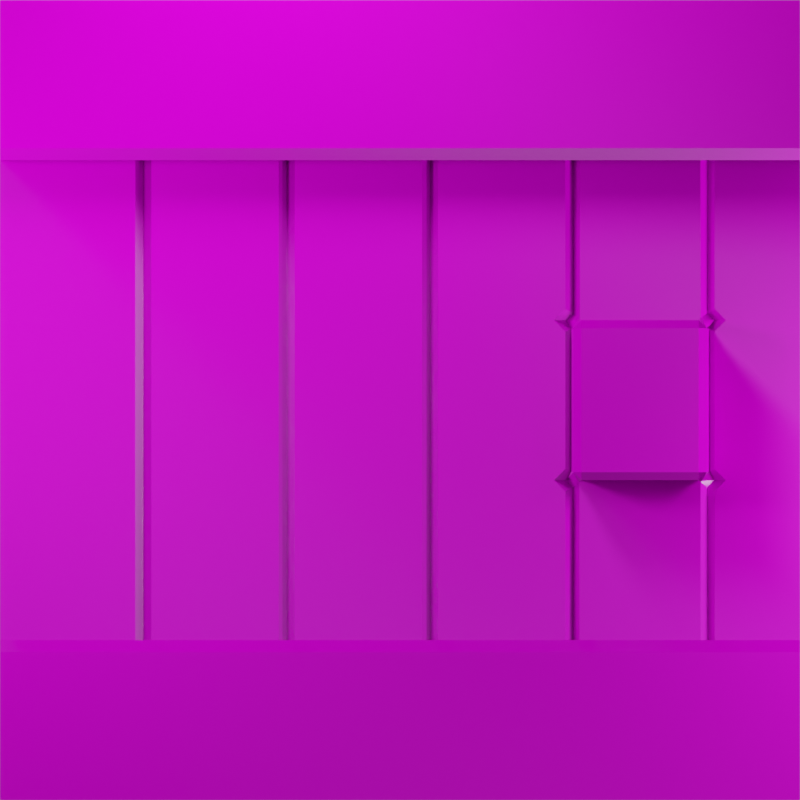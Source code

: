 # Source: Door.blend  (saved by Blender 2.80.75; exported with 4.5.12 LTS)
import bpy
from mathutils import Matrix  # noqa: F401  (used for matrix-valued properties, if any)

bpy.ops.wm.read_factory_settings(use_empty=True)
scene = bpy.context.scene
scene.name = 'Scene'

# ---- collections
col_collection = bpy.data.collections.new('Collection'); scene.collection.children.link(col_collection)

# ---- images (referenced by path relative to the original .blend; pixels are not part of the script)
import os
ASSET_DIR = os.environ.get("B2B_ASSET_DIR", "")  # directory of the original .blend (textures are referenced by path, not embedded)
HERE = os.path.dirname(os.path.abspath(__file__))  # packed textures are extracted next to this script under _unpacked/

def load_image(name, relpath, width, height, colorspace="sRGB"):
    """Load a texture the original file referenced (path relative to the .blend, or extracted next to this script)."""
    p = next((c for c in (os.path.join(HERE, relpath), os.path.join(ASSET_DIR, relpath)) if relpath and os.path.exists(c)), "")
    if p:
        img = bpy.data.images.load(p, check_existing=True)
        img.name = name
    else:  # same state as the original file: an image datablock whose file is absent (Cycles renders it pink)
        img = bpy.data.images.new(name, width, height)
        img.source = "FILE"
        img.filepath = "//" + (relpath or name)
    img.colorspace_settings.name = colorspace
    return img
img_wood10_nrm_jpg = load_image('Wood10_nrm.jpg', 'Wood10_nrm.jpg', 1024, 1024, 'Non-Color')
img_wood10_rgh_jpg = load_image('Wood10_rgh.jpg', 'Wood10_rgh.jpg', 1024, 1024, 'Non-Color')
img_wood10_col_jpg = load_image('Wood10_col.jpg', 'Wood10_col.jpg', 1024, 1024, 'sRGB')
img_metal11_rgh_jpg = load_image('Metal11_rgh.jpg', 'Metal11_rgh.jpg', 1024, 1024, 'sRGB')
img_metal11_nrm_jpg = load_image('Metal11_nrm.jpg', 'Metal11_nrm.jpg', 1024, 1024, 'sRGB')
img_metal11_col_jpg = load_image('Metal11_col.jpg', 'Metal11_col.jpg', 1024, 1024, 'sRGB')

# ---- materials (node trees are filled in below, after node groups)
mat_wood = bpy.data.materials.new('Wood')
mat_wood.use_transparent_shadow = False
mat_metal = bpy.data.materials.new('Metal')
mat_metal.use_transparent_shadow = False

# ---- material node trees
mat_wood.use_nodes = True; mat_wood.node_tree.nodes.clear()
_N = mat_wood.node_tree.nodes; _L = mat_wood.node_tree.links
n0 = _N.new('ShaderNodeOutputMaterial'); n0.name = 'Material Output'; n0.location = (300, 300)
n1 = _N.new('ShaderNodeBsdfPrincipled'); n1.name = 'Principled BSDF'; n1.location = (10, 300)
n1.distribution = 'GGX'
n1.subsurface_method = 'BURLEY'
n1.inputs[3].default_value = 1.45
n1.inputs[27].default_value = (0.0, 0.0, 0.0, 1.0)
n1.inputs[28].default_value = 1.0
n2 = _N.new('ShaderNodeTexImage'); n2.name = 'Image Texture.002'; n2.location = (-550, -266)
n2.image = img_wood10_nrm_jpg
n3 = _N.new('ShaderNodeTexImage'); n3.name = 'Image Texture.001'; n3.location = (-375, 21)
n3.image = img_wood10_rgh_jpg
n4 = _N.new('ShaderNodeTexCoord'); n4.name = 'Texture Coordinate'; n4.location = (-1330, 39)
n4.width = 138
n5 = _N.new('ShaderNodeMapping'); n5.name = 'Mapping'; n5.location = (-1060, 122)
n6 = _N.new('ShaderNodeTexImage'); n6.name = 'Image Texture'; n6.location = (-332, 321)
n6.image = img_wood10_col_jpg
n7 = _N.new('ShaderNodeNormalMap'); n7.name = 'Normal Map'; n7.location = (-224, -311)
_L.new(n1.outputs[0], n0.inputs[0])
_L.new(n6.outputs[0], n1.inputs[0])
_L.new(n3.outputs[0], n1.inputs[2])
_L.new(n5.outputs[0], n6.inputs[0])
_L.new(n5.outputs[0], n3.inputs[0])
_L.new(n5.outputs[0], n2.inputs[0])
_L.new(n4.outputs[2], n5.inputs[0])
_L.new(n2.outputs[0], n7.inputs[1])
_L.new(n7.outputs[0], n1.inputs[5])
n0.is_active_output = True
mat_metal.use_nodes = True; mat_metal.node_tree.nodes.clear()
_N = mat_metal.node_tree.nodes; _L = mat_metal.node_tree.links
n0 = _N.new('ShaderNodeOutputMaterial'); n0.name = 'Material Output'; n0.location = (315, 300)
n1 = _N.new('ShaderNodeTexCoord'); n1.name = 'Texture Coordinate'; n1.location = (-1237, 261)
n2 = _N.new('ShaderNodeMapping'); n2.name = 'Mapping'; n2.location = (-949, 300)
n3 = _N.new('ShaderNodeTexImage'); n3.name = 'Image Texture.002'; n3.location = (-384, 33)
n3.image = img_metal11_rgh_jpg
n4 = _N.new('ShaderNodeTexImage'); n4.name = 'Image Texture.001'; n4.location = (-615, -253)
n4.image = img_metal11_nrm_jpg
n5 = _N.new('ShaderNodeNormalMap'); n5.name = 'Normal Map'; n5.location = (-295, -342)
n6 = _N.new('ShaderNodeTexImage'); n6.name = 'Image Texture'; n6.location = (-524, 373)
n6.image = img_metal11_col_jpg
n7 = _N.new('ShaderNodeBrightContrast'); n7.name = 'Bright/Contrast'; n7.location = (-195, 290)
n7.inputs[1].default_value = -0.2
n7.inputs[2].default_value = 0.2
n8 = _N.new('ShaderNodeBsdfPrincipled'); n8.name = 'Principled BSDF'; n8.location = (25, 300)
n8.distribution = 'GGX'
n8.subsurface_method = 'BURLEY'
n8.inputs[3].default_value = 1.45
n8.inputs[13].default_value = 0.1
n8.inputs[27].default_value = (0.0, 0.0, 0.0, 1.0)
n8.inputs[28].default_value = 1.0
_L.new(n8.outputs[0], n0.inputs[0])
_L.new(n1.outputs[2], n2.inputs[0])
_L.new(n6.outputs[0], n7.inputs[0])
_L.new(n2.outputs[0], n6.inputs[0])
_L.new(n2.outputs[0], n3.inputs[0])
_L.new(n2.outputs[0], n4.inputs[0])
_L.new(n3.outputs[0], n8.inputs[2])
_L.new(n4.outputs[0], n5.inputs[1])
_L.new(n5.outputs[0], n8.inputs[5])
_L.new(n7.outputs[0], n8.inputs[0])
n0.is_active_output = True

# ---- world
world_world = bpy.data.worlds.new('World'); scene.world = world_world
world_world.use_nodes = True; world_world.node_tree.nodes.clear()
_N = world_world.node_tree.nodes; _L = world_world.node_tree.links
n0 = _N.new('ShaderNodeOutputWorld'); n0.name = 'World Output'; n0.location = (300, 300)
n1 = _N.new('ShaderNodeBackground'); n1.name = 'Background'; n1.location = (10, 300)
n1.inputs[0].default_value = (0.281, 0.281, 0.281, 1.0)
_L.new(n1.outputs[0], n0.inputs[0])
n0.is_active_output = True
world_world.color = (0.05088, 0.05088, 0.05088)
world_world.use_sun_shadow = False
world_world.sun_shadow_jitter_overblur = 0.0

# ---- cameras
cam_camera_001 = bpy.data.cameras.new('Camera.001')
cam_camera_001.type = 'ORTHO'
cam_camera_001.ortho_scale = 2.0

# ---- lights
light_point = bpy.data.lights.new('Point', 'POINT')
light_point.transmission_factor = 0.0
light_point.energy = 50.0
light_point.shadow_soft_size = 0.25
light_point.shadow_maximum_resolution = 0.006
light_point.use_absolute_resolution = True
light_point_001 = bpy.data.lights.new('Point.001', 'POINT')
light_point_001.transmission_factor = 0.0
light_point_001.energy = 50.0
light_point_001.shadow_soft_size = 0.25
light_point_001.shadow_maximum_resolution = 0.006
light_point_001.use_absolute_resolution = True
light_point_002 = bpy.data.lights.new('Point.002', 'POINT')
light_point_002.transmission_factor = 0.0
light_point_002.energy = 50.0
light_point_002.shadow_soft_size = 0.25
light_point_002.shadow_maximum_resolution = 0.006
light_point_002.use_absolute_resolution = True

# ---- meshes
me_cube_001 = bpy.data.meshes.new('Cube.001')
me_cube_001.from_pydata([(-1.0, 0.1, -1.0), (-1.0, 0.1, 1.0), (-1.0, -0.1, -1.0), (-1.0, -0.1, 1.0), (1.0, 0.1, -1.0), (1.0, 0.1, 1.0), (1.0, -0.1, -1.0), (1.0, -0.1, 1.0), (-1.0, 0.1, -0.6), (-1.0, 0.1, -0.2), (-1.0, 0.1, 0.2), (-1.0, 0.1, 0.6), (-1.0, -0.1, 0.6), (-1.0, -0.1, 0.2), (-1.0, -0.1, -0.2), (-1.0, -0.1, -0.6), (1.0, -0.1, 0.6), (1.0, -0.1, 0.2), (1.0, -0.1, -0.2), (1.0, -0.1, -0.6), (1.0, 0.1, 0.6), (1.0, 0.1, 0.2), (1.0, 0.1, -0.2), (1.0, 0.1, -0.6), (0.7667, -0.1, -1.0), (0.4333, -0.1, -1.0), (0.4333, -0.1, 1.0), (0.7667, -0.1, 1.0), (0.4333, 0.1, -1.0), (0.7667, 0.1, -1.0), (0.7667, 0.1, 1.0), (0.4333, 0.1, 1.0), (0.7667, 0.1, -0.6), (0.4333, 0.1, -0.6), (0.7667, 0.1, -0.2), (0.4333, 0.1, -0.2), (0.7667, 0.1, 0.2), (0.4333, 0.1, 0.2), (0.7667, 0.1, 0.6), (0.4333, 0.1, 0.6), (-1.0, -0.2, -1.0), (0.4333, -0.2, -1.0), (0.7667, -0.2, 1.0), (1.0, -0.2, 1.0), (1.0, -0.2, -1.0), (-1.0, -0.2, 1.0), (0.7667, -0.2, -1.0), (0.4333, -0.2, 1.0), (-1.0, 0.2, 1.0), (1.0, 0.2, -1.0), (0.7667, 0.2, -1.0), (0.4333, 0.2, 1.0), (-1.0, 0.2, -1.0), (1.0, 0.2, 1.0), (0.4333, 0.2, -1.0), (0.7667, 0.2, 1.0), (0.7667, 0.2, -0.2), (0.4333, 0.2, -0.2), (0.7667, 0.2, 0.2), (0.4333, 0.2, 0.2), (0.075, -0.1, -1.0), (-0.2833, -0.1, -1.0), (-0.6417, -0.1, -1.0), (0.075, 0.1, 1.0), (-0.2833, 0.1, 1.0), (-0.6417, 0.1, 1.0), (0.075, 0.1, -0.6), (-0.2833, 0.1, -0.6), (-0.6417, 0.1, -0.6), (0.075, 0.1, -0.2), (-0.2833, 0.1, -0.2), (-0.6417, 0.1, -0.2), (0.075, 0.1, 0.2), (-0.2833, 0.1, 0.2), (-0.6417, 0.1, 0.2), (0.075, 0.1, 0.6), (-0.2833, 0.1, 0.6), (-0.6417, 0.1, 0.6), (-0.6417, -0.1, 1.0), (-0.2833, -0.1, 1.0), (0.075, -0.1, 1.0), (-0.6417, 0.1, -1.0), (-0.2833, 0.1, -1.0), (0.075, 0.1, -1.0), (0.075, -0.2, -1.0), (-0.2833, -0.2, -1.0), (-0.6417, -0.2, -1.0), (-0.6417, -0.2, 1.0), (-0.2833, -0.2, 1.0), (0.075, -0.2, 1.0), (0.075, 0.2, 1.0), (-0.2833, 0.2, 1.0), (-0.6417, 0.2, 1.0), (-0.6417, 0.2, -1.0), (-0.2833, 0.2, -1.0), (0.075, 0.2, -1.0), (0.4533, -0.1, -0.2), (0.7467, -0.1, -0.2), (0.4533, -0.1, 0.2), (0.7467, -0.1, 0.2), (0.4533, -0.18, -0.2), (0.4333, -0.18, -0.18), (0.4533, -0.2, -0.18), (0.7467, -0.18, -0.2), (0.7467, -0.2, -0.18), (0.7667, -0.18, -0.18), (0.4533, -0.18, 0.2), (0.4533, -0.2, 0.18), (0.4333, -0.18, 0.18), (0.7467, -0.18, 0.2), (0.7667, -0.18, 0.18), (0.7467, -0.2, 0.18), (-1.0, -0.17, -0.6), (-1.0, -0.2, -0.63), (1.0, -0.2, -0.63), (1.0, -0.17, -0.6), (-1.0, -0.2, 0.63), (-1.0, -0.17, 0.6), (1.0, -0.17, 0.6), (1.0, -0.2, 0.63), (0.7667, -0.2, -0.63), (0.7667, -0.17, -0.6), (0.7667, -0.17, 0.6), (0.7667, -0.2, 0.63), (0.4333, -0.17, -0.6), (0.4333, -0.2, -0.63), (0.4333, -0.2, 0.63), (0.4333, -0.17, 0.6), (-1.0, 0.17, 0.6), (-1.0, 0.2, 0.63), (1.0, 0.17, -0.6), (1.0, 0.2, -0.63), (-1.0, 0.2, -0.63), (-1.0, 0.17, -0.6), (1.0, 0.2, 0.63), (1.0, 0.17, 0.6), (0.4333, 0.17, -0.6), (0.4333, 0.2, -0.63), (0.4333, 0.2, 0.63), (0.4333, 0.17, 0.6), (0.7667, 0.17, -0.6), (0.7667, 0.2, -0.63), (0.7667, 0.2, 0.63), (0.7667, 0.17, 0.6), (-0.6417, -0.17, -0.6), (-0.6417, -0.2, -0.63), (-0.2833, -0.17, -0.6), (-0.2833, -0.2, -0.63), (0.075, -0.2, -0.63), (0.075, -0.17, -0.6), (-0.6417, -0.2, 0.63), (-0.6417, -0.17, 0.6), (-0.2833, -0.2, 0.63), (-0.2833, -0.17, 0.6), (0.075, -0.17, 0.6), (0.075, -0.2, 0.63), (0.075, 0.17, -0.6), (0.075, 0.2, -0.63), (-0.2833, 0.17, -0.6), (-0.2833, 0.2, -0.63), (-0.6417, 0.2, -0.63), (-0.6417, 0.17, -0.6), (0.075, 0.2, 0.63), (0.075, 0.17, 0.6), (-0.2833, 0.2, 0.63), (-0.2833, 0.17, 0.6), (-0.6417, 0.17, 0.6), (-0.6417, 0.2, 0.63), (0.4133, -0.1, -0.6), (0.4485, -0.1, -0.6), (0.4333, -0.12, -0.6), (0.4309, -0.07, -0.6), (0.7514, -0.1, -0.6), (0.7867, -0.1, -0.6), (0.7667, -0.12, -0.6), (0.7691, -0.07, -0.6), (0.4496, -0.1, 0.6), (0.4133, -0.1, 0.6), (0.4333, -0.12, 0.6), (0.4315, -0.07, 0.6), (0.7867, -0.1, 0.6), (0.7512, -0.1, 0.6), (0.7667, -0.12, 0.6), (0.769, -0.07, 0.6), (-0.6617, -0.1, -0.6), (-0.6217, -0.1, -0.6), (-0.6417, -0.12, -0.6), (-0.6417, -0.07, -0.6), (-0.3033, -0.1, -0.6), (-0.2633, -0.1, -0.6), (-0.2833, -0.12, -0.6), (-0.2833, -0.07, -0.6), (0.055, -0.1, -0.6), (0.095, -0.1, -0.6), (0.075, -0.12, -0.6), (0.075, -0.07, -0.6), (-0.6617, -0.1, -0.2), (-0.6217, -0.1, -0.2), (-0.6417, -0.07, -0.2), (-0.3033, -0.1, -0.2), (-0.2633, -0.1, -0.2), (-0.2833, -0.07, -0.2), (0.055, -0.1, -0.2), (0.095, -0.1, -0.2), (0.075, -0.07, -0.2), (-0.6617, -0.1, 0.2), (-0.6217, -0.1, 0.2), (-0.6417, -0.07, 0.2), (-0.3033, -0.1, 0.2), (-0.2633, -0.1, 0.2), (-0.2833, -0.07, 0.2), (0.055, -0.1, 0.2), (0.095, -0.1, 0.2), (0.075, -0.07, 0.2), (-0.6217, -0.1, 0.6), (-0.6617, -0.1, 0.6), (-0.6417, -0.12, 0.6), (-0.6417, -0.07, 0.6), (-0.2633, -0.1, 0.6), (-0.3033, -0.1, 0.6), (-0.2833, -0.12, 0.6), (-0.2833, -0.07, 0.6), (0.095, -0.1, 0.6), (0.055, -0.1, 0.6), (0.075, -0.12, 0.6), (0.075, -0.07, 0.6), (0.4133, -0.1, -0.1717), (0.4333, -0.1208, -0.18), (0.4275, -0.0761, -0.1776), (0.4133, -0.1, -0.2283), (0.4483, -0.1, -0.205), (0.4319, -0.07, -0.218), (0.443, -0.1, -0.2), (0.385, -0.1, -0.2), (0.414, -0.07, -0.2), (0.7867, -0.1, -0.1717), (0.7667, -0.1213, -0.18), (0.7725, -0.07622, -0.1776), (0.815, -0.1, -0.2), (0.7565, -0.1, -0.2), (0.7857, -0.07, -0.2), (0.7867, -0.1, -0.2283), (0.7515, -0.1, -0.2048), (0.7681, -0.07, -0.218), (0.4133, -0.1, 0.1717), (0.4333, -0.1207, 0.18), (0.4275, -0.07607, 0.1776), (0.385, -0.1, 0.2), (0.444, -0.1, 0.1986), (0.414, -0.07, 0.1996), (0.4133, -0.1, 0.2283), (0.4494, -0.1, 0.2039), (0.4322, -0.07, 0.2177), (0.7867, -0.1, 0.1717), (0.7667, -0.1212, 0.18), (0.7725, -0.07622, 0.1776), (0.7867, -0.1, 0.2283), (0.7514, -0.1, 0.2048), (0.7681, -0.07, 0.218), (0.7565, -0.1, 0.2), (0.815, -0.1, 0.2), (0.7857, -0.07, 0.2)], [], [(11, 1, 3, 12), (116, 45, 87, 150), (16, 7, 5, 20), (5, 30, 55, 53), (24, 6, 4, 29), (78, 3, 1, 65), (28, 29, 50, 54), (68, 71, 9, 8), (71, 74, 10, 9), (74, 77, 11, 10), (6, 19, 23, 4), (19, 18, 22, 23), (18, 17, 21, 22), (17, 16, 20, 21), (169, 230, 96, 97, 242, 172), (182, 181, 176, 178, 127, 122), (238, 235, 253, 260, 17, 18), (102, 107, 111, 104), (0, 8, 15, 2), (8, 9, 14, 15), (9, 10, 13, 14), (10, 11, 12, 13), (98, 99, 109, 106), (15, 184, 186, 144, 112), (194, 193, 168, 170, 124, 149), (178, 177, 222, 224, 154, 127), (97, 96, 100, 103), (97, 103, 105, 236), (27, 7, 43, 42), (62, 2, 40, 86), (21, 20, 38, 36), (36, 38, 39, 37), (22, 21, 36, 34), (34, 36, 58, 56), (23, 22, 34, 32), (32, 34, 35, 33), (20, 5, 53, 134, 135), (83, 28, 54, 95), (7, 27, 30, 5), (27, 26, 31, 30), (60, 25, 28, 83), (25, 24, 29, 28), (65, 1, 48, 92), (29, 4, 49, 50), (40, 113, 145, 86), (26, 27, 42, 47), (260, 256, 180, 16, 17), (173, 241, 238, 18, 19), (98, 251, 176, 181, 257, 99), (16, 180, 182, 122, 118), (1, 11, 128, 129, 48), (174, 173, 19, 115, 121), (19, 6, 44, 114, 115), (123, 42, 43, 119), (6, 24, 46, 44), (126, 47, 42, 123), (24, 25, 41, 46), (84, 148, 125, 41), (220, 219, 214, 216, 151, 153), (80, 26, 47, 89), (41, 125, 120, 46), (7, 16, 118, 119, 43), (11, 77, 166, 128), (68, 8, 133, 161), (23, 32, 140, 130), (33, 66, 156, 136), (38, 20, 135, 143), (138, 51, 90, 162), (8, 0, 52, 132, 133), (32, 33, 136, 140), (30, 31, 51, 55), (75, 39, 139, 163), (93, 160, 132, 52), (167, 92, 48, 129), (50, 141, 137, 54), (142, 55, 51, 138), (49, 131, 141, 50), (134, 53, 55, 142), (212, 222, 177, 250, 247), (13, 12, 215, 205), (108, 245, 98, 106), (56, 58, 59, 57), (36, 37, 59, 58), (37, 35, 57, 59), (35, 34, 56, 57), (4, 23, 130, 131, 49), (164, 91, 92, 167), (54, 137, 157, 95), (94, 159, 160, 93), (162, 90, 91, 164), (39, 38, 143, 139), (66, 67, 158, 156), (67, 68, 161, 158), (86, 145, 147, 85), (76, 75, 163, 165), (77, 76, 165, 166), (3, 78, 87, 45), (78, 79, 88, 87), (79, 80, 89, 88), (2, 15, 112, 113, 40), (85, 147, 148, 84), (150, 87, 88, 152), (155, 89, 47, 126), (95, 157, 159, 94), (152, 88, 89, 155), (12, 3, 45, 116, 117), (224, 223, 218, 220, 153, 154), (227, 96, 230, 232), (46, 120, 114, 44), (185, 197, 199, 188), (14, 13, 205, 196), (31, 63, 90, 51), (63, 64, 91, 90), (64, 65, 92, 91), (2, 62, 81, 0), (62, 61, 82, 81), (61, 60, 83, 82), (0, 81, 93, 52), (81, 82, 94, 93), (82, 83, 95, 94), (25, 60, 84, 41), (60, 61, 85, 84), (61, 62, 86, 85), (186, 185, 188, 190, 146, 144), (189, 200, 202, 192), (190, 189, 192, 194, 149, 146), (197, 206, 208, 199), (200, 209, 211, 202), (203, 212, 247, 244, 226, 233), (206, 214, 219, 208), (209, 218, 223, 211), (216, 215, 12, 117, 151), (37, 39, 75, 72), (72, 75, 76, 73), (73, 76, 77, 74), (35, 37, 72, 69), (69, 72, 73, 70), (70, 73, 74, 71), (33, 35, 69, 66), (66, 69, 70, 67), (67, 70, 71, 68), (26, 80, 63, 31), (80, 79, 64, 63), (79, 78, 65, 64), (227, 101, 100, 96), (254, 236, 105, 110), (254, 99, 257, 259), (109, 99, 254, 110), (100, 101, 102), (103, 104, 105), (106, 107, 108), (109, 110, 111), (102, 104, 103, 100), (106, 109, 111, 107), (107, 102, 101, 108), (110, 105, 104, 111), (97, 236, 239, 242), (98, 245, 248, 251), (227, 245, 108, 101), (170, 169, 172, 174, 121, 124), (121, 115, 114, 120), (123, 119, 118, 122), (149, 124, 125, 148), (124, 121, 120, 125), (155, 126, 127, 154), (126, 123, 122, 127), (161, 133, 132, 160), (167, 129, 128, 166), (130, 140, 141, 131), (140, 136, 137, 141), (134, 142, 143, 135), (142, 138, 139, 143), (112, 144, 145, 113), (144, 146, 147, 145), (146, 149, 148, 147), (116, 150, 151, 117), (150, 152, 153, 151), (152, 155, 154, 153), (136, 156, 157, 137), (156, 158, 159, 157), (158, 161, 160, 159), (138, 162, 163, 139), (162, 164, 165, 163), (164, 167, 166, 165), (15, 14, 196, 184), (168, 171, 170), (171, 169, 170), (172, 175, 174), (175, 173, 174), (176, 179, 178), (179, 177, 178), (180, 183, 182), (183, 181, 182), (184, 187, 186), (187, 185, 186), (188, 191, 190), (191, 189, 190), (192, 195, 194), (195, 193, 194), (214, 217, 216), (217, 215, 216), (218, 221, 220), (221, 219, 220), (222, 225, 224), (225, 223, 224), (197, 185, 187, 198), (198, 187, 184, 196), (200, 189, 191, 201), (201, 191, 188, 199), (203, 193, 195, 204), (204, 195, 192, 202), (206, 197, 198, 207), (207, 198, 196, 205), (209, 200, 201, 210), (210, 201, 199, 208), (212, 203, 204, 213), (213, 204, 202, 211), (214, 206, 207, 217), (217, 207, 205, 215), (218, 209, 210, 221), (221, 210, 208, 219), (222, 212, 213, 225), (225, 213, 211, 223), (233, 226, 228, 234), (234, 228, 227, 232), (229, 233, 234, 231), (231, 234, 232, 230), (235, 238, 240, 237), (237, 240, 239, 236), (238, 241, 243, 240), (240, 243, 242, 239), (244, 247, 249, 246), (246, 249, 248, 245), (247, 250, 252, 249), (249, 252, 251, 248), (260, 253, 255, 261), (261, 255, 254, 259), (256, 260, 261, 258), (258, 261, 259, 257), (230, 169, 171, 231), (231, 171, 168, 229), (245, 227, 228, 246), (246, 228, 226, 244), (241, 173, 175, 243), (243, 175, 172, 242), (236, 254, 255, 237), (237, 255, 253, 235), (176, 251, 252, 179), (179, 252, 250, 177), (180, 256, 258, 183), (183, 258, 257, 181), (193, 203, 233, 229, 168)])
me_cube_001.polygons.foreach_set('use_smooth', [True] * 252)
me_cube_001.polygons.foreach_set('material_index', [1, 1, 1, 1, 1, 1, 1, 0, 0, 0, 1, 0, 0, 0, 0, 1, 0, 1, 1, 0, 0, 0, 1, 1, 1, 1, 1, 1, 1, 1, 0, 0, 0, 1, 0, 0, 1, 1, 1, 1, 1, 1, 1, 1, 1, 1, 0, 0, 0, 1, 1, 1, 1, 1, 1, 1, 1, 1, 1, 1, 1, 1, 1, 1, 1, 1, 1, 1, 1, 1, 1, 1, 1, 1, 1, 1, 1, 1, 0, 0, 1, 1, 1, 1, 1, 1, 1, 1, 1, 1, 1, 1, 1, 1, 1, 1, 1, 1, 1, 1, 1, 1, 1, 1, 1, 1, 1, 0, 1, 0, 0, 1, 1, 1, 1, 1, 1, 1, 1, 1, 1, 1, 1, 1, 0, 1, 0, 0, 0, 0, 0, 1, 0, 0, 0, 0, 0, 0, 0, 0, 0, 1, 1, 1, 1, 1, 0, 1, 1, 1, 1, 1, 1, 1, 1, 1, 0, 0, 1, 1, 1, 1, 1, 1, 1, 1, 1, 1, 1, 1, 1, 1, 1, 1, 1, 1, 1, 1, 1, 1, 1, 1, 1, 1, 0, 1, 1, 1, 1, 1, 1, 1, 1, 1, 1, 1, 1, 1, 1, 1, 1, 1, 1, 1, 1, 0, 0, 0, 0, 0, 0, 0, 0, 0, 0, 0, 0, 0, 0, 0, 0, 0, 0, 0, 0, 0, 0, 0, 0, 0, 0, 0, 0, 0, 0, 0, 0, 0, 0, 0, 0, 1, 0, 0, 0, 1, 0, 0, 0, 0, 0, 0])
_uv = me_cube_001.uv_layers.new(name='UVMap')
_uv.uv.foreach_set('vector', [0.55, 0.8, 0.55, 1.0, 0.45, 1.0, 0.45, 0.8, -0.1674, 0.815, -0.1674, 1.0, 0.01172, 1.0, 0.01172, 0.815, 0.45, 0.8, 0.45, 1.0, 0.55, 1.0, 0.55, 0.8, 0.8326, 0.55, 0.7159, 0.55, 0.7159, 0.6, 0.8326, 0.6, 0.7159, 0.45, 0.8326, 0.45, 0.8326, 0.55, 0.7159, 0.55, 0.01172, 0.45, -0.1674, 0.45, -0.1674, 0.55, 0.01172, 0.55, 0.5492, 0.55, 0.7159, 0.55, 0.7159, 0.6, 0.5492, 0.6, 0.01172, 0.2, 0.01172, 0.4, -0.1674, 0.4, -0.1674, 0.2, 0.01172, 0.4, 0.01172, 0.6, -0.1674, 0.6, -0.1674, 0.4, 0.01172, 0.6, 0.01172, 0.8, -0.1674, 0.8, -0.1674, 0.6, 0.45, 0.0, 0.45, 0.2, 0.55, 0.2, 0.55, 0.0, 0.45, 0.2, 0.45, 0.4, 0.55, 0.4, 0.55, 0.2, 0.45, 0.4, 0.45, 0.6, 0.55, 0.6, 0.55, 0.4, 0.45, 0.6, 0.45, 0.8, 0.55, 0.8, 0.55, 0.6, 0.5568, 0.2, 0.5567, 0.3975, 0.5592, 0.4, 0.7059, 0.4, 0.7083, 0.3976, 0.7083, 0.2, 0.7159, 0.44, 0.7082, 0.45, 0.5573, 0.45, 0.5492, 0.44, 0.5492, 0.415, 0.7159, 0.415, 0.74, 0.4, 0.7259, 0.4141, 0.7259, 0.5859, 0.74, 0.6, 0.8326, 0.6, 0.8326, 0.4, 0.5592, 0.41, 0.5592, 0.59, 0.7059, 0.59, 0.7059, 0.41, 0.55, 0.0, 0.55, 0.2, 0.45, 0.2, 0.45, 0.0, 0.55, 0.2, 0.55, 0.4, 0.45, 0.4, 0.45, 0.2, 0.55, 0.4, 0.55, 0.6, 0.45, 0.6, 0.45, 0.4, 0.55, 0.6, 0.55, 0.8, 0.45, 0.8, 0.45, 0.6, 0.5592, 0.45, 0.7059, 0.45, 0.7059, 0.41, 0.5592, 0.41, -0.1674, 0.45, 0.001725, 0.45, 0.01172, 0.44, 0.01172, 0.415, -0.1674, 0.415, 0.3701, 0.44, 0.3801, 0.45, 0.5392, 0.45, 0.5492, 0.44, 0.5492, 0.415, 0.3701, 0.415, 0.5492, 0.44, 0.5392, 0.45, 0.3801, 0.45, 0.3701, 0.44, 0.3701, 0.415, 0.5492, 0.415, 0.7059, 0.45, 0.5592, 0.45, 0.5592, 0.41, 0.7059, 0.41, 0.7059, 0.45, 0.7059, 0.41, 0.7159, 0.41, 0.7159, 0.4394, 0.7159, 0.45, 0.8326, 0.45, 0.8326, 0.4, 0.7159, 0.4, 0.01172, 0.45, -0.1674, 0.45, -0.1674, 0.4, 0.01172, 0.4, 0.8326, 0.6, 0.8326, 0.8, 0.7159, 0.8, 0.7159, 0.6, 0.7159, 0.6, 0.7159, 0.8, 0.5492, 0.8, 0.5492, 0.6, 0.8326, 0.4, 0.8326, 0.6, 0.7159, 0.6, 0.7159, 0.4, 0.55, 0.4, 0.55, 0.6, 0.6, 0.6, 0.6, 0.4, 0.8326, 0.2, 0.8326, 0.4, 0.7159, 0.4, 0.7159, 0.2, 0.7159, 0.2, 0.7159, 0.4, 0.5492, 0.4, 0.5492, 0.2, 0.55, 0.8, 0.55, 1.0, 0.6, 1.0, 0.6, 0.815, 0.585, 0.8, 0.3701, 0.55, 0.5492, 0.55, 0.5492, 0.6, 0.3701, 0.6, 0.8326, 0.45, 0.7159, 0.45, 0.7159, 0.55, 0.8326, 0.55, 0.7159, 0.45, 0.5492, 0.45, 0.5492, 0.55, 0.7159, 0.55, 0.3701, 0.45, 0.5492, 0.45, 0.5492, 0.55, 0.3701, 0.55, 0.5492, 0.45, 0.7159, 0.45, 0.7159, 0.55, 0.5492, 0.55, 0.01172, 0.55, -0.1674, 0.55, -0.1674, 0.6, 0.01172, 0.6, 0.7159, 0.55, 0.8326, 0.55, 0.8326, 0.6, 0.7159, 0.6, -0.1674, 0.0, -0.1674, 0.185, 0.01172, 0.185, 0.01172, 0.0, 0.5492, 0.45, 0.7159, 0.45, 0.7159, 0.4, 0.5492, 0.4, 0.74, 0.6, 0.7259, 0.6141, 0.7259, 0.8, 0.8326, 0.8, 0.8326, 0.6, 0.7259, 0.2, 0.7259, 0.3859, 0.74, 0.4, 0.8326, 0.4, 0.8326, 0.2, 0.5592, 0.6, 0.5573, 0.602, 0.5573, 0.8, 0.7082, 0.8, 0.7083, 0.6024, 0.7059, 0.6, 0.8326, 0.45, 0.7259, 0.45, 0.7159, 0.44, 0.7159, 0.415, 0.8326, 0.415, 0.55, 1.0, 0.55, 0.8, 0.585, 0.8, 0.6, 0.815, 0.6, 1.0, 0.7159, 0.44, 0.7259, 0.45, 0.8326, 0.45, 0.8326, 0.415, 0.7159, 0.415, 0.45, 0.2, 0.45, 0.0, 0.4, 0.0, 0.4, 0.185, 0.415, 0.2, 0.7159, 0.815, 0.7159, 1.0, 0.8326, 1.0, 0.8326, 0.815, 0.8326, 0.45, 0.7159, 0.45, 0.7159, 0.4, 0.8326, 0.4, 0.5492, 0.815, 0.5492, 1.0, 0.7159, 1.0, 0.7159, 0.815, 0.7159, 0.45, 0.5492, 0.45, 0.5492, 0.4, 0.7159, 0.4, 0.3701, 0.0, 0.3701, 0.185, 0.5492, 0.185, 0.5492, 0.0, 0.1909, 0.44, 0.1809, 0.45, 0.02172, 0.45, 0.01172, 0.44, 0.01172, 0.415, 0.1909, 0.415, 0.3701, 0.45, 0.5492, 0.45, 0.5492, 0.4, 0.3701, 0.4, 0.5492, 0.0, 0.5492, 0.185, 0.7159, 0.185, 0.7159, 0.0, 0.45, 1.0, 0.45, 0.8, 0.415, 0.8, 0.4, 0.815, 0.4, 1.0, -0.1674, 0.55, 0.01172, 0.55, 0.01172, 0.585, -0.1674, 0.585, 0.01172, 0.55, -0.1674, 0.55, -0.1674, 0.585, 0.01172, 0.585, 0.8326, 0.55, 0.7159, 0.55, 0.7159, 0.585, 0.8326, 0.585, 0.5492, 0.55, 0.3701, 0.55, 0.3701, 0.585, 0.5492, 0.585, 0.7159, 0.55, 0.8326, 0.55, 0.8326, 0.585, 0.7159, 0.585, 0.5492, 0.815, 0.5492, 1.0, 0.3701, 1.0, 0.3701, 0.815, 0.55, 0.2, 0.55, 0.0, 0.6, 0.0, 0.6, 0.185, 0.585, 0.2, 0.7159, 0.55, 0.5492, 0.55, 0.5492, 0.585, 0.7159, 0.585, 0.7159, 0.55, 0.5492, 0.55, 0.5492, 0.6, 0.7159, 0.6, 0.3701, 0.55, 0.5492, 0.55, 0.5492, 0.585, 0.3701, 0.585, 0.01172, 0.0, 0.01172, 0.185, -0.1674, 0.185, -0.1674, 0.0, 0.01172, 0.815, 0.01172, 1.0, -0.1674, 1.0, -0.1674, 0.815, 0.7159, 0.0, 0.7159, 0.185, 0.5492, 0.185, 0.5492, 0.0, 0.7159, 0.815, 0.7159, 1.0, 0.5492, 1.0, 0.5492, 0.815, 0.8326, 0.0, 0.8326, 0.185, 0.7159, 0.185, 0.7159, 0.0, 0.8326, 0.815, 0.8326, 1.0, 0.7159, 1.0, 0.7159, 0.815, 0.3801, 0.6, 0.3801, 0.8, 0.5392, 0.8, 0.5392, 0.6141, 0.5251, 0.6, -0.1674, 0.6, -0.1674, 0.8, 0.001725, 0.8, 0.001725, 0.6, 0.41, 0.59, 0.4396, 0.59, 0.45, 0.6, 0.41, 0.6, 0.7159, 0.4, 0.7159, 0.6, 0.5492, 0.6, 0.5492, 0.4, 0.7159, 0.55, 0.5492, 0.55, 0.5492, 0.6, 0.7159, 0.6, 0.55, 0.6, 0.55, 0.4, 0.6, 0.4, 0.6, 0.6, 0.5492, 0.55, 0.7159, 0.55, 0.7159, 0.6, 0.5492, 0.6, 0.55, 0.0, 0.55, 0.2, 0.585, 0.2, 0.6, 0.185, 0.6, 0.0, 0.1909, 0.815, 0.1909, 1.0, 0.01172, 1.0, 0.01172, 0.815, 0.5492, 0.0, 0.5492, 0.185, 0.3701, 0.185, 0.3701, 0.0, 0.1909, 0.0, 0.1909, 0.185, 0.01172, 0.185, 0.01172, 0.0, 0.3701, 0.815, 0.3701, 1.0, 0.1909, 1.0, 0.1909, 0.815, 0.5492, 0.55, 0.7159, 0.55, 0.7159, 0.585, 0.5492, 0.585, 0.3701, 0.55, 0.1909, 0.55, 0.1909, 0.585, 0.3701, 0.585, 0.1909, 0.55, 0.01172, 0.55, 0.01172, 0.585, 0.1909, 0.585, 0.01172, 0.0, 0.01172, 0.185, 0.1909, 0.185, 0.1909, 0.0, 0.1909, 0.55, 0.3701, 0.55, 0.3701, 0.585, 0.1909, 0.585, 0.01172, 0.55, 0.1909, 0.55, 0.1909, 0.585, 0.01172, 0.585, -0.1674, 0.45, 0.01172, 0.45, 0.01172, 0.4, -0.1674, 0.4, 0.01172, 0.45, 0.1909, 0.45, 0.1909, 0.4, 0.01172, 0.4, 0.1909, 0.45, 0.3701, 0.45, 0.3701, 0.4, 0.1909, 0.4, 0.45, 0.0, 0.45, 0.2, 0.415, 0.2, 0.4, 0.185, 0.4, 0.0, 0.1909, 0.0, 0.1909, 0.185, 0.3701, 0.185, 0.3701, 0.0, 0.01172, 0.815, 0.01172, 1.0, 0.1909, 1.0, 0.1909, 0.815, 0.3701, 0.815, 0.3701, 1.0, 0.5492, 1.0, 0.5492, 0.815, 0.3701, 0.0, 0.3701, 0.185, 0.1909, 0.185, 0.1909, 0.0, 0.1909, 0.815, 0.1909, 1.0, 0.3701, 1.0, 0.3701, 0.815, 0.45, 0.8, 0.45, 1.0, 0.4, 1.0, 0.4, 0.815, 0.415, 0.8, 0.3701, 0.44, 0.3601, 0.45, 0.2009, 0.45, 0.1909, 0.44, 0.1909, 0.415, 0.3701, 0.415, 0.5492, 0.41, 0.5492, 0.4, 0.5492, 0.4, 0.5485, 0.4018, 0.7159, 0.0, 0.7159, 0.185, 0.8326, 0.185, 0.8326, 0.0, 0.02172, 0.2, 0.02172, 0.4, 0.1809, 0.4, 0.1809, 0.2, -0.1674, 0.4, -0.1674, 0.6, 0.001725, 0.6, 0.001725, 0.4, 0.5492, 0.55, 0.3701, 0.55, 0.3701, 0.6, 0.5492, 0.6, 0.3701, 0.55, 0.1909, 0.55, 0.1909, 0.6, 0.3701, 0.6, 0.1909, 0.55, 0.01172, 0.55, 0.01172, 0.6, 0.1909, 0.6, -0.1674, 0.45, 0.01172, 0.45, 0.01172, 0.55, -0.1674, 0.55, 0.01172, 0.45, 0.1909, 0.45, 0.1909, 0.55, 0.01172, 0.55, 0.1909, 0.45, 0.3701, 0.45, 0.3701, 0.55, 0.1909, 0.55, -0.1674, 0.55, 0.01172, 0.55, 0.01172, 0.6, -0.1674, 0.6, 0.01172, 0.55, 0.1909, 0.55, 0.1909, 0.6, 0.01172, 0.6, 0.1909, 0.55, 0.3701, 0.55, 0.3701, 0.6, 0.1909, 0.6, 0.5492, 0.45, 0.3701, 0.45, 0.3701, 0.4, 0.5492, 0.4, 0.3701, 0.45, 0.1909, 0.45, 0.1909, 0.4, 0.3701, 0.4, 0.1909, 0.45, 0.01172, 0.45, 0.01172, 0.4, 0.1909, 0.4, 0.01172, 0.44, 0.02172, 0.45, 0.1809, 0.45, 0.1909, 0.44, 0.1909, 0.415, 0.01172, 0.415, 0.2009, 0.2, 0.2009, 0.4, 0.3601, 0.4, 0.3601, 0.2, 0.1909, 0.44, 0.2009, 0.45, 0.3601, 0.45, 0.3701, 0.44, 0.3701, 0.415, 0.1909, 0.415, 0.02172, 0.4, 0.02172, 0.6, 0.1809, 0.6, 0.1809, 0.4, 0.2009, 0.4, 0.2009, 0.6, 0.3601, 0.6, 0.3601, 0.4, 0.3801, 0.4, 0.3801, 0.6, 0.5251, 0.6, 0.5392, 0.5859, 0.5392, 0.4141, 0.5251, 0.4, 0.02172, 0.6, 0.02172, 0.8, 0.1809, 0.8, 0.1809, 0.6, 0.2009, 0.6, 0.2009, 0.8, 0.3601, 0.8, 0.3601, 0.6, 0.01172, 0.44, 0.001725, 0.45, -0.1674, 0.45, -0.1674, 0.415, 0.01172, 0.415, 0.5492, 0.6, 0.5492, 0.8, 0.3701, 0.8, 0.3701, 0.6, 0.3701, 0.6, 0.3701, 0.8, 0.1909, 0.8, 0.1909, 0.6, 0.1909, 0.6, 0.1909, 0.8, 0.01172, 0.8, 0.01172, 0.6, 0.5492, 0.4, 0.5492, 0.6, 0.3701, 0.6, 0.3701, 0.4, 0.3701, 0.4, 0.3701, 0.6, 0.1909, 0.6, 0.1909, 0.4, 0.1909, 0.4, 0.1909, 0.6, 0.01172, 0.6, 0.01172, 0.4, 0.5492, 0.2, 0.5492, 0.4, 0.3701, 0.4, 0.3701, 0.2, 0.3701, 0.2, 0.3701, 0.4, 0.1909, 0.4, 0.1909, 0.2, 0.1909, 0.2, 0.1909, 0.4, 0.01172, 0.4, 0.01172, 0.2, 0.5492, 0.45, 0.3701, 0.45, 0.3701, 0.55, 0.5492, 0.55, 0.3701, 0.45, 0.1909, 0.45, 0.1909, 0.55, 0.3701, 0.55, 0.1909, 0.45, 0.01172, 0.45, 0.01172, 0.55, 0.1909, 0.55, 0.4396, 0.41, 0.41, 0.41, 0.41, 0.4, 0.45, 0.4, 0.4394, 0.59, 0.4394, 0.41, 0.41, 0.41, 0.41, 0.59, 0.7159, 0.59, 0.7159, 0.6, 0.7159, 0.6, 0.7166, 0.5983, 0.7059, 0.41, 0.7059, 0.45, 0.7159, 0.4394, 0.7159, 0.41, 0.5592, 0.41, 0.5492, 0.41, 0.5592, 0.4, 0.7059, 0.41, 0.7059, 0.4, 0.7159, 0.41, 0.5592, 0.41, 0.5592, 0.4, 0.5492, 0.41, 0.7059, 0.41, 0.7159, 0.41, 0.7059, 0.4, 0.5592, 0.41, 0.7059, 0.41, 0.7059, 0.41, 0.5592, 0.41, 0.5592, 0.41, 0.7059, 0.41, 0.7059, 0.4, 0.5592, 0.4, 0.5592, 0.59, 0.5592, 0.41, 0.5492, 0.41, 0.5492, 0.59, 0.41, 0.59, 0.41, 0.41, 0.4, 0.41, 0.4, 0.59, 0.7059, 0.4, 0.7159, 0.4, 0.7101, 0.3983, 0.7083, 0.3976, 0.5592, 0.6, 0.5492, 0.6, 0.5552, 0.6013, 0.5573, 0.602, 0.4396, 0.41, 0.4396, 0.59, 0.41, 0.59, 0.41, 0.41, 0.5492, 0.44, 0.5568, 0.45, 0.7083, 0.45, 0.7159, 0.44, 0.7159, 0.415, 0.5492, 0.415, 0.7159, 0.415, 0.8326, 0.415, 0.8326, 0.4, 0.7159, 0.4, 0.7159, 0.815, 0.8326, 0.815, 0.8326, 0.8, 0.7159, 0.8, 0.3701, 0.415, 0.5492, 0.415, 0.5492, 0.4, 0.3701, 0.4, 0.5492, 0.415, 0.7159, 0.415, 0.7159, 0.4, 0.5492, 0.4, 0.3701, 0.815, 0.5492, 0.815, 0.5492, 0.8, 0.3701, 0.8, 0.5492, 0.815, 0.7159, 0.815, 0.7159, 0.8, 0.5492, 0.8, 0.01172, 0.585, -0.1674, 0.585, -0.1674, 0.6, 0.01172, 0.6, 0.01172, 0.815, -0.1674, 0.815, -0.1674, 0.8, 0.01172, 0.8, 0.8326, 0.585, 0.7159, 0.585, 0.7159, 0.6, 0.8326, 0.6, 0.7159, 0.585, 0.5492, 0.585, 0.5492, 0.6, 0.7159, 0.6, 0.8326, 0.815, 0.7159, 0.815, 0.7159, 0.8, 0.8326, 0.8, 0.7159, 0.815, 0.5492, 0.815, 0.5492, 0.8, 0.7159, 0.8, -0.1674, 0.415, 0.01172, 0.415, 0.01172, 0.4, -0.1674, 0.4, 0.01172, 0.415, 0.1909, 0.415, 0.1909, 0.4, 0.01172, 0.4, 0.1909, 0.415, 0.3701, 0.415, 0.3701, 0.4, 0.1909, 0.4, -0.1674, 0.815, 0.01172, 0.815, 0.01172, 0.8, -0.1674, 0.8, 0.01172, 0.815, 0.1909, 0.815, 0.1909, 0.8, 0.01172, 0.8, 0.1909, 0.815, 0.3701, 0.815, 0.3701, 0.8, 0.1909, 0.8, 0.5492, 0.585, 0.3701, 0.585, 0.3701, 0.6, 0.5492, 0.6, 0.3701, 0.585, 0.1909, 0.585, 0.1909, 0.6, 0.3701, 0.6, 0.1909, 0.585, 0.01172, 0.585, 0.01172, 0.6, 0.1909, 0.6, 0.5492, 0.815, 0.3701, 0.815, 0.3701, 0.8, 0.5492, 0.8, 0.3701, 0.815, 0.1909, 0.815, 0.1909, 0.8, 0.3701, 0.8, 0.1909, 0.815, 0.01172, 0.815, 0.01172, 0.8, 0.1909, 0.8, -0.1674, 0.2, -0.1674, 0.4, 0.001725, 0.4, 0.001725, 0.2, 0.5392, 0.45, 0.548, 0.45, 0.5492, 0.44, 0.548, 0.45, 0.5492, 0.45, 0.5492, 0.44, 0.7083, 0.45, 0.7159, 0.45, 0.7159, 0.44, 0.7159, 0.45, 0.7159, 0.45, 0.7159, 0.44, 0.5573, 0.45, 0.5492, 0.45, 0.5492, 0.44, 0.5492, 0.45, 0.5492, 0.45, 0.5492, 0.44, 0.7259, 0.45, 0.717, 0.45, 0.7159, 0.44, 0.717, 0.45, 0.7159, 0.45, 0.7159, 0.44, 0.001725, 0.45, 0.01172, 0.45, 0.01172, 0.44, 0.01172, 0.45, 0.01172, 0.45, 0.01172, 0.44, 0.1809, 0.45, 0.1909, 0.45, 0.1909, 0.44, 0.1909, 0.45, 0.1909, 0.45, 0.1909, 0.44, 0.3601, 0.45, 0.3701, 0.45, 0.3701, 0.44, 0.3701, 0.45, 0.3701, 0.45, 0.3701, 0.44, 0.02172, 0.45, 0.01172, 0.45, 0.01172, 0.44, 0.01172, 0.45, 0.01172, 0.45, 0.01172, 0.44, 0.2009, 0.45, 0.1909, 0.45, 0.1909, 0.44, 0.1909, 0.45, 0.1909, 0.45, 0.1909, 0.44, 0.3801, 0.45, 0.3701, 0.45, 0.3701, 0.44, 0.3701, 0.45, 0.3701, 0.45, 0.3701, 0.44, 0.02172, 0.4, 0.02172, 0.2, 0.01172, 0.2, 0.01172, 0.4, 0.01172, 0.4, 0.01172, 0.2, 0.001725, 0.2, 0.001725, 0.4, 0.2009, 0.4, 0.2009, 0.2, 0.1909, 0.2, 0.1909, 0.4, 0.1909, 0.4, 0.1909, 0.2, 0.1809, 0.2, 0.1809, 0.4, 0.3801, 0.4, 0.3801, 0.2, 0.3701, 0.2, 0.3701, 0.4, 0.3701, 0.4, 0.3701, 0.2, 0.3601, 0.2, 0.3601, 0.4, 0.02172, 0.6, 0.02172, 0.4, 0.01172, 0.4, 0.01172, 0.6, 0.01172, 0.6, 0.01172, 0.4, 0.001725, 0.4, 0.001725, 0.6, 0.2009, 0.6, 0.2009, 0.4, 0.1909, 0.4, 0.1909, 0.6, 0.1909, 0.6, 0.1909, 0.4, 0.1809, 0.4, 0.1809, 0.6, 0.3801, 0.6, 0.3801, 0.4, 0.3701, 0.4, 0.3701, 0.6, 0.3701, 0.6, 0.3701, 0.4, 0.3601, 0.4, 0.3601, 0.6, 0.02172, 0.8, 0.02172, 0.6, 0.01172, 0.6, 0.01172, 0.8, 0.01172, 0.8, 0.01172, 0.6, 0.001725, 0.6, 0.001725, 0.8, 0.2009, 0.8, 0.2009, 0.6, 0.1909, 0.6, 0.1909, 0.8, 0.1909, 0.8, 0.1909, 0.6, 0.1809, 0.6, 0.1809, 0.8, 0.3801, 0.8, 0.3801, 0.6, 0.3701, 0.6, 0.3701, 0.8, 0.3701, 0.8, 0.3701, 0.6, 0.3601, 0.6, 0.3601, 0.8, 0.5251, 0.4, 0.5392, 0.4141, 0.5484, 0.4091, 0.5394, 0.4002, 0.5394, 0.4002, 0.5484, 0.4091, 0.5492, 0.41, 0.5485, 0.4018, 0.5392, 0.3859, 0.5251, 0.4, 0.5394, 0.3998, 0.5484, 0.3909, 0.5484, 0.4, 0.5394, 0.4, 0.5485, 0.4018, 0.5492, 0.4, 0.7259, 0.4141, 0.74, 0.4, 0.7257, 0.4002, 0.7167, 0.4091, 0.7159, 0.4, 0.7159, 0.4, 0.7101, 0.3983, 0.7159, 0.4, 0.74, 0.4, 0.7259, 0.3859, 0.7167, 0.3909, 0.7257, 0.3998, 0.7159, 0.3998, 0.7159, 0.3909, 0.7083, 0.3976, 0.7101, 0.3983, 0.5392, 0.5859, 0.5251, 0.6, 0.5395, 0.5997, 0.5484, 0.5909, 0.5492, 0.6, 0.5492, 0.6, 0.5552, 0.6013, 0.5492, 0.6, 0.5251, 0.6, 0.5392, 0.6141, 0.5484, 0.6091, 0.5393, 0.6001, 0.5492, 0.6001, 0.5492, 0.6091, 0.5573, 0.602, 0.5552, 0.6013, 0.74, 0.6, 0.7259, 0.5859, 0.7167, 0.5909, 0.7257, 0.5998, 0.7257, 0.5998, 0.7167, 0.5909, 0.7159, 0.59, 0.7166, 0.5983, 0.7259, 0.6141, 0.74, 0.6, 0.7257, 0.6002, 0.7167, 0.6091, 0.7167, 0.6, 0.7257, 0.6, 0.7166, 0.5983, 0.7159, 0.6, 0.5567, 0.3975, 0.5568, 0.2, 0.5492, 0.2, 0.5492, 0.39, 0.5492, 0.39, 0.5492, 0.2, 0.5392, 0.2, 0.5392, 0.3859, 0.4396, 0.59, 0.4396, 0.41, 0.45, 0.4112, 0.45, 0.5888, 0.5492, 0.5888, 0.5492, 0.4112, 0.5392, 0.4141, 0.5392, 0.5859, 0.7259, 0.3859, 0.7259, 0.2, 0.7159, 0.2, 0.7159, 0.39, 0.7159, 0.39, 0.7159, 0.2, 0.7083, 0.2, 0.7083, 0.3976, 0.4394, 0.41, 0.4394, 0.59, 0.45, 0.5888, 0.45, 0.4112, 0.7159, 0.4112, 0.7159, 0.5888, 0.7259, 0.5859, 0.7259, 0.4141, 0.5573, 0.8, 0.5573, 0.602, 0.5492, 0.61, 0.5492, 0.8, 0.5492, 0.8, 0.5492, 0.61, 0.5392, 0.6141, 0.5392, 0.8, 0.7259, 0.8, 0.7259, 0.6141, 0.7159, 0.61, 0.7159, 0.8, 0.7159, 0.8, 0.7159, 0.61, 0.7083, 0.6024, 0.7082, 0.8, 0.3801, 0.2, 0.3801, 0.4, 0.5251, 0.4, 0.5392, 0.3859, 0.5392, 0.2])
me_cube_001.materials.append(mat_wood)
me_cube_001.materials.append(mat_metal)
me_cube_001.use_remesh_preserve_volume = False
me_cube_001.use_remesh_preserve_attributes = False
me_cube_001.use_mirror_vertex_groups = False
me_cube_001.update()

# ---- objects
ob_cube = bpy.data.objects.new('Cube', me_cube_001)
ob_camera = bpy.data.objects.new('Camera', cam_camera_001)
ob_point = bpy.data.objects.new('Point', light_point)
ob_point_001 = bpy.data.objects.new('Point.001', light_point_001)
ob_point_002 = bpy.data.objects.new('Point.002', light_point_002)

# ---- transforms, parenting, visibility, modifiers, constraints
ob_cube.location = (0.0, 0.0, 0.0)
ob_cube.lineart.crease_threshold = 0.0
_m = ob_cube.modifiers.new('EdgeSplit', 'EDGE_SPLIT')
ob_camera.location = (0.0, -2.0, 0.0)
ob_camera.rotation_euler = (1.571, -0.0, -0.0)
ob_camera.lineart.crease_threshold = 0.0
ob_point.location = (-1.558, -1.094, 0.5683)
ob_point.lineart.crease_threshold = 0.0
ob_point_001.location = (1.44, -0.8632, 0.2055)
ob_point_001.lineart.crease_threshold = 0.0
ob_point_002.location = (-0.5285, -0.813, 1.662)
ob_point_002.lineart.crease_threshold = 0.0

# ---- collection membership
col_collection.objects.link(ob_cube)
col_collection.objects.link(ob_camera)
col_collection.objects.link(ob_point)
col_collection.objects.link(ob_point_001)
col_collection.objects.link(ob_point_002)

# ---- scene / render settings (as saved in the file)
scene.camera = ob_camera
scene.frame_start = 1; scene.frame_end = 250; scene.frame_set(1)
scene.render.engine = 'BLENDER_EEVEE_NEXT'
scene.render.resolution_x = 64
scene.render.resolution_y = 64
scene.cycles.use_denoising = False
scene.cycles.samples = 128
scene.cycles.sampling_pattern = 'TABULATED_SOBOL'
scene.cycles.use_adaptive_sampling = False
scene.cycles.use_light_tree = False
scene.view_settings.view_transform = 'Filmic'
bpy.context.view_layer.update()
